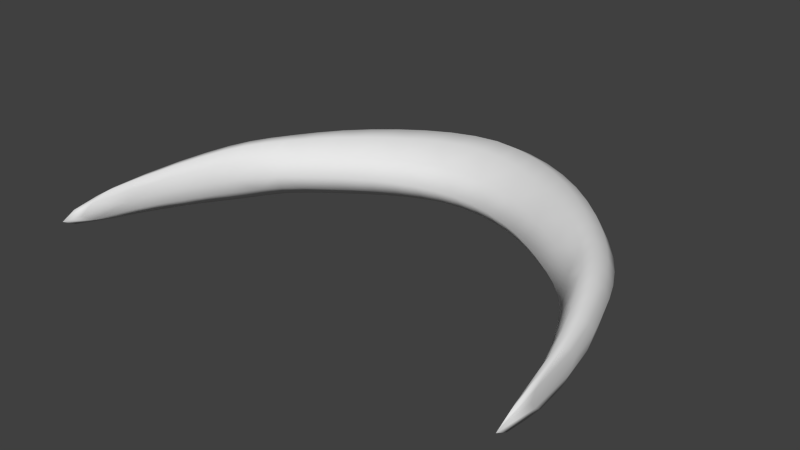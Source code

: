 # Source: windCut.blend  (saved by Blender 2.76.0; exported with 4.5.12 LTS)
import bpy
from mathutils import Matrix  # noqa: F401  (used for matrix-valued properties, if any)

bpy.ops.wm.read_factory_settings(use_empty=True)
scene = bpy.context.scene
scene.name = 'Scene'

# ---- collections
col_collection_4 = bpy.data.collections.new('Collection 4'); scene.collection.children.link(col_collection_4)

# ---- world
world_world = bpy.data.worlds.new('World'); scene.world = world_world
world_world.color = (0.05088, 0.05088, 0.05088)
world_world.use_sun_shadow = False
world_world.sun_shadow_jitter_overblur = 0.0
world_world.cycles.sampling_method = 'MANUAL'
world_world.cycles.sample_map_resolution = 256

# ---- meshes
me_circle = bpy.data.meshes.new('Circle')
me_circle.from_pydata([(0.39, 0.3378, 0.04161), (0.2939, 0.4338, 0.0445), (0.5489, 0.02475, 0.02931), (0.4325, 0.1332, 0.03932), (0.2661, 0.2789, 0.04394), (0.3594, 0.2089, 0.04127), (0.4844, 0.0457, 0.03638), (0.5068, 0.1462, 0.03673), (0.06059, 0.5596, 0.04849), (0.5737, -0.2418, 0.01935), (0.05552, 0.3704, 0.0476), (0.5799, -0.1965, 0.01949), (0.5328, -0.07078, 0.02901), (0.4598, 0.2409, 0.03964), (0.1636, 0.337, 0.04564), (0.1808, 0.5128, 0.04649), (0.1808, 0.5128, -0.04318), (0.1636, 0.337, -0.04337), (0.4598, 0.2409, -0.03896), (0.5328, -0.07078, -0.02977), (0.5799, -0.1965, -0.02051), (0.05552, 0.3704, -0.04448), (0.5737, -0.2418, -0.0205), (0.06059, 0.5596, -0.04418), (0.5068, 0.1462, -0.03661), (0.4844, 0.0457, -0.03669), (0.3594, 0.2089, -0.04054), (0.2661, 0.2789, -0.04248), (0.4325, 0.1332, -0.03915), (0.5489, 0.02475, -0.02975), (0.2939, 0.4338, -0.0422), (0.39, 0.3378, -0.04022), (-0.39, 0.3378, 0.04161), (-0.2939, 0.4338, 0.0445), (-0.5489, 0.02475, 0.02931), (-0.4325, 0.1332, 0.03932), (-0.2661, 0.2789, 0.04394), (-0.3594, 0.2089, 0.04127), (-0.4844, 0.0457, 0.03638), (-0.5068, 0.1462, 0.03673), (-0.06059, 0.5596, 0.04849), (-0.5737, -0.2418, 0.01935), (-0.05552, 0.3704, 0.0476), (-0.5799, -0.1965, 0.01949), (-0.5328, -0.07078, 0.02901), (-0.4598, 0.2409, 0.03964), (-0.1636, 0.337, 0.04564), (-0.1808, 0.5128, 0.04649), (-0.1808, 0.5128, -0.04318), (-0.1636, 0.337, -0.04337), (-0.4598, 0.2409, -0.03896), (-0.5328, -0.07078, -0.02977), (-0.5799, -0.1965, -0.02051), (-0.05552, 0.3704, -0.04448), (-0.5737, -0.2418, -0.0205), (-0.06059, 0.5596, -0.04418), (-0.5068, 0.1462, -0.03661), (-0.4844, 0.0457, -0.03669), (-0.3594, 0.2089, -0.04054), (-0.2661, 0.2789, -0.04248), (-0.4325, 0.1332, -0.03915), (-0.5489, 0.02475, -0.02975), (-0.2939, 0.4338, -0.0422), (-0.39, 0.3378, -0.04022), (0.4921, 0.07243, -0.06408), (0.2783, 0.3282, -0.07481), (0.4524, 0.2017, -0.06853), (0.5772, -0.1727, -0.03636), (0.3447, 0.3866, 0.04333), (0.3994, 0.1722, -0.03939), (0.3143, 0.2442, 0.0429), (0.4603, 0.09127, 0.03856), (0.5272, 0.09209, 0.03342), (0.0, 0.5667, -0.0444), (0.0, 0.3752, 0.0481), (0.5679, -0.06755, -0.02534), (0.5826, -0.2815, 0.01679), (0.5561, -0.1481, -0.02533), (0.5076, -0.007117, 0.03309), (0.4287, 0.2888, -0.03911), (0.1774, 0.4574, -0.0769), (0.4852, 0.1936, 0.03892), (0.1103, 0.3572, -0.04392), (0.2155, 0.3106, 0.04474), (0.2389, 0.4768, -0.04264), (0.1209, 0.5408, 0.04754), (0.5736, -0.1913, 0.0352), (0.3838, 0.293, 0.07216), (0.2884, 0.3832, 0.07682), (0.4427, 0.1647, 0.06883), (0.373, 0.2494, 0.07204), (0.5376, -0.04649, 0.05113), (0.1717, 0.3955, 0.07926), (0.05865, 0.4359, -0.0789), (0.05996, 0.4994, -0.07907), (0.5459, -0.007206, 0.05136), (0.5013, 0.1116, 0.06412), (0.05996, 0.4994, 0.08296), (0.05865, 0.4359, 0.08239), (0.1774, 0.4574, 0.07985), (0.5772, -0.1727, 0.03533), (0.4524, 0.2017, 0.069), (0.2783, 0.3282, 0.0765), (0.5013, 0.1116, -0.06417), (0.4921, 0.07243, 0.06387), (0.5459, -0.007206, -0.05192), (0.1717, 0.3955, -0.07668), (0.5376, -0.04649, -0.05181), (0.373, 0.2494, -0.07113), (0.4427, 0.1647, -0.06853), (0.2884, 0.3832, -0.07484), (0.3838, 0.293, -0.07104), (0.5736, -0.1913, -0.03629), (0.3447, 0.3866, -0.04151), (0.3994, 0.1722, 0.03983), (0.3143, 0.2442, -0.04182), (0.4603, 0.09127, -0.03865), (0.5272, 0.09209, -0.03356), (0.0, 0.5667, 0.04895), (0.0, 0.3752, -0.04477), (0.5679, -0.06755, 0.02461), (0.5826, -0.2815, -0.01799), (0.5561, -0.1481, 0.02435), (0.5076, -0.007117, -0.03362), (0.4287, 0.2888, 0.04013), (0.4852, 0.1936, -0.03854), (0.1103, 0.3572, 0.04661), (0.2155, 0.3106, -0.04288), (0.2389, 0.4768, 0.04545), (0.1209, 0.5408, -0.04371), (0.1828, 0.5468, 0.001773), (0.1585, 0.301, 0.001039), (0.4643, 0.2654, 0.0004066), (0.5302, -0.0844, -0.0004022), (0.5808, -0.2093, -0.000505), (0.05345, 0.3294, 0.001445), (0.5734, -0.27, -0.0005942), (0.061, 0.597, 0.002284), (0.5098, 0.1668, 0.0001095), (0.4799, 0.03022, -0.0001838), (0.3508, 0.1838, 0.0003133), (0.2585, 0.2487, 0.0006541), (0.4262, 0.1139, 4.037e-05), (0.5503, 0.04349, -0.0001796), (0.2971, 0.4649, 0.001248), (0.3936, 0.3658, 0.000781), (-0.4921, 0.07243, -0.06408), (-0.2783, 0.3282, -0.07481), (-0.4524, 0.2017, -0.06853), (-0.5772, -0.1727, -0.03636), (-0.3447, 0.3866, 0.04333), (-0.3994, 0.1722, -0.03939), (-0.3143, 0.2442, 0.0429), (-0.4603, 0.09127, 0.03856), (-0.5272, 0.09209, 0.03342), (-0.5679, -0.06755, -0.02534), (-0.5826, -0.2815, 0.01679), (-0.5561, -0.1481, -0.02533), (-0.5076, -0.007117, 0.03309), (-0.4287, 0.2888, -0.03911), (-0.1774, 0.4574, -0.0769), (-0.4852, 0.1936, 0.03892), (-0.1103, 0.3572, -0.04392), (-0.2155, 0.3106, 0.04474), (-0.2389, 0.4768, -0.04264), (-0.1209, 0.5408, 0.04754), (-0.5736, -0.1913, 0.0352), (-0.3838, 0.293, 0.07216), (-0.2884, 0.3832, 0.07682), (-0.4427, 0.1647, 0.06883), (-0.373, 0.2494, 0.07204), (-0.5376, -0.04649, 0.05113), (-0.1717, 0.3955, 0.07926), (-0.05865, 0.4359, -0.0789), (-0.05996, 0.4994, -0.07907), (-0.5459, -0.007206, 0.05136), (-0.5013, 0.1116, 0.06412), (-0.05996, 0.4994, 0.08296), (-0.05865, 0.4359, 0.08239), (-0.1774, 0.4574, 0.07985), (-0.5772, -0.1727, 0.03533), (-0.4524, 0.2017, 0.069), (-0.2783, 0.3282, 0.0765), (-0.5013, 0.1116, -0.06417), (-0.4921, 0.07243, 0.06387), (-0.5459, -0.007206, -0.05192), (-0.1717, 0.3955, -0.07668), (-0.5376, -0.04649, -0.05181), (-0.373, 0.2494, -0.07113), (-0.4427, 0.1647, -0.06853), (-0.2884, 0.3832, -0.07484), (-0.3838, 0.293, -0.07104), (-0.5736, -0.1913, -0.03629), (-0.3447, 0.3866, -0.04151), (-0.3994, 0.1722, 0.03983), (-0.3143, 0.2442, -0.04182), (-0.4603, 0.09127, -0.03865), (-0.5272, 0.09209, -0.03356), (-0.5679, -0.06755, 0.02461), (-0.5826, -0.2815, -0.01799), (-0.5561, -0.1481, 0.02435), (-0.5076, -0.007117, -0.03362), (-0.4287, 0.2888, 0.04013), (-0.4852, 0.1936, -0.03854), (-0.1103, 0.3572, 0.04661), (-0.2155, 0.3106, -0.04288), (-0.2389, 0.4768, 0.04545), (-0.1209, 0.5408, -0.04371), (-0.1828, 0.5468, 0.001773), (-0.1585, 0.301, 0.001039), (-0.4643, 0.2654, 0.0004066), (-0.5302, -0.0844, -0.0004022), (-0.5808, -0.2093, -0.000505), (-0.05345, 0.3294, 0.001445), (-0.5734, -0.27, -0.0005942), (-0.061, 0.597, 0.002284), (-0.5098, 0.1668, 0.0001095), (-0.4799, 0.03022, -0.0001838), (-0.3508, 0.1838, 0.0003133), (-0.2585, 0.2487, 0.0006541), (-0.4262, 0.1139, 4.037e-05), (-0.5503, 0.04349, -0.0001796), (-0.2971, 0.4649, 0.001248), (-0.3936, 0.3658, 0.000781), (0.2256, 0.3646, -0.07566), (0.5786, -0.2212, -0.03085), (0.328, 0.289, 0.07478), (0.4117, 0.2084, -0.06903), (0.5583, -0.1185, -0.04418), (0.1162, 0.4197, -0.07779), (0.4219, 0.247, -0.06895), (0.5146, 0.01907, -0.05863), (0.4686, 0.1191, 0.06761), (0.478, 0.1567, 0.06785), (0.5236, 0.05937, 0.05843), (0.5648, -0.08543, 0.04348), (0.339, 0.3387, 0.07498), (0.2339, 0.4238, 0.07825), (0.1193, 0.483, -0.07804), (0.2339, 0.4238, -0.07579), (0.1193, 0.483, 0.08147), (0.339, 0.3387, -0.07345), (0.5648, -0.08543, -0.04429), (0.5236, 0.05937, -0.05871), (0.478, 0.1567, -0.06765), (0.5146, 0.01907, 0.05819), (0.4219, 0.247, 0.06972), (0.4686, 0.1191, -0.06757), (0.1162, 0.4197, 0.08082), (0.5583, -0.1185, 0.04327), (0.4117, 0.2084, 0.06961), (0.5786, -0.2212, 0.02973), (0.328, 0.289, -0.0735), (0.2256, 0.3646, 0.07779), (0.348, 0.4162, 0.001003), (0.3916, 0.1496, 0.0001676), (0.3058, 0.2167, 0.000476), (0.4553, 0.07469, -7.47e-05), (0.5288, 0.1113, -2.904e-05), (0.5692, -0.05672, -0.0003392), (0.5828, -0.3139, -0.0006117), (0.5551, -0.1646, -0.0005064), (0.5036, -0.022, -0.0002915), (0.4328, 0.3151, 0.0005825), (0.4895, 0.2162, 0.0002501), (0.1064, 0.3185, 0.00124), (0.2093, 0.2775, 0.0008431), (0.2418, 0.5092, 0.001508), (0.122, 0.5765, 0.002034), (-0.2256, 0.3646, -0.07566), (-0.5786, -0.2212, -0.03085), (-0.328, 0.289, 0.07478), (-0.4117, 0.2084, -0.06903), (-0.5583, -0.1185, -0.04418), (-0.1162, 0.4197, -0.07779), (-0.4219, 0.247, -0.06895), (-0.5146, 0.01907, -0.05863), (-0.4686, 0.1191, 0.06761), (-0.478, 0.1567, 0.06785), (-0.5236, 0.05937, 0.05843), (-0.5648, -0.08543, 0.04348), (-0.339, 0.3387, 0.07498), (-0.2339, 0.4238, 0.07825), (-0.1193, 0.483, -0.07804), (-0.2339, 0.4238, -0.07579), (-0.1193, 0.483, 0.08147), (-0.339, 0.3387, -0.07345), (-0.5648, -0.08543, -0.04429), (-0.5236, 0.05937, -0.05871), (-0.478, 0.1567, -0.06765), (-0.5146, 0.01907, 0.05819), (-0.4219, 0.247, 0.06972), (-0.4686, 0.1191, -0.06757), (-0.1162, 0.4197, 0.08082), (-0.5583, -0.1185, 0.04327), (-0.4117, 0.2084, 0.06961), (-0.5786, -0.2212, 0.02973), (-0.328, 0.289, -0.0735), (-0.2256, 0.3646, 0.07779), (-0.348, 0.4162, 0.001003), (-0.3916, 0.1496, 0.0001676), (-0.3058, 0.2167, 0.000476), (-0.4553, 0.07469, -7.47e-05), (-0.5288, 0.1113, -2.904e-05), (-0.5692, -0.05672, -0.0003392), (-0.5828, -0.3139, -0.0006117), (-0.5551, -0.1646, -0.0005064), (-0.5036, -0.022, -0.0002915), (-0.4328, 0.3151, 0.0005825), (-0.4895, 0.2162, 0.0002501), (-0.1064, 0.3185, 0.00124), (-0.2093, 0.2775, 0.0008431), (-0.2418, 0.5092, 0.001508), (-0.122, 0.5765, 0.002034), (2.328e-10, 0.4421, -0.07946), (0.0, 0.5054, -0.07956), (0.0, 0.5054, 0.08368), (2.328e-10, 0.4421, 0.08318), (0.0, 0.605, 0.002407), (0.0, 0.3332, 0.001549)], [], [(244, 103, 64, 247), (240, 248, 92, 99), (0, 145, 254, 68), (0, 68, 236, 87), (0, 87, 246, 124), (0, 124, 263, 145), (1, 144, 267, 128), (1, 128, 237, 88), (1, 88, 236, 68), (1, 68, 254, 144), (2, 143, 258, 72), (2, 72, 234, 95), (2, 95, 235, 120), (2, 120, 259, 143), (3, 142, 257, 71), (3, 71, 232, 89), (3, 89, 250, 114), (3, 114, 255, 142), (4, 141, 256, 70), (4, 70, 226, 102), (4, 102, 253, 83), (4, 83, 266, 141), (5, 140, 255, 114), (5, 114, 250, 90), (5, 90, 226, 70), (5, 70, 256, 140), (6, 139, 262, 78), (6, 78, 245, 104), (6, 104, 232, 71), (6, 71, 257, 139), (7, 138, 264, 81), (7, 81, 233, 96), (7, 96, 234, 72), (7, 72, 258, 138), (8, 137, 318, 118), (8, 118, 316, 97), (8, 97, 240, 85), (8, 85, 268, 137), (9, 136, 260, 76), (9, 76, 251, 86), (9, 86, 249, 122), (9, 122, 261, 136), (10, 135, 265, 126), (10, 126, 248, 98), (10, 98, 317, 74), (10, 74, 319, 135), (11, 134, 259, 120), (11, 120, 235, 100), (11, 100, 251, 76), (11, 76, 260, 134), (12, 133, 261, 122), (12, 122, 249, 91), (12, 91, 245, 78), (12, 78, 262, 133), (13, 132, 263, 124), (13, 124, 246, 101), (13, 101, 233, 81), (13, 81, 264, 132), (14, 126, 265, 131), (14, 131, 266, 83), (14, 83, 253, 92), (14, 92, 248, 126), (15, 128, 267, 130), (15, 130, 268, 85), (15, 85, 240, 99), (15, 99, 237, 128), (316, 317, 98, 97), (99, 92, 253, 237), (235, 249, 86, 100), (97, 98, 248, 240), (100, 86, 251), (234, 245, 91, 95), (246, 250, 89, 101), (95, 91, 249, 235), (236, 226, 90, 87), (101, 89, 232, 233), (237, 253, 102, 88), (87, 90, 250, 246), (233, 232, 104, 96), (88, 102, 226, 236), (241, 252, 65, 110), (96, 104, 245, 234), (239, 110, 65, 224), (230, 227, 108, 111), (241, 111, 108, 252), (244, 247, 109, 66), (230, 66, 109, 227), (242, 228, 107, 105), (243, 105, 107, 231), (242, 67, 112, 228), (112, 67, 225), (238, 229, 93, 94), (315, 94, 93, 314), (239, 224, 106, 80), (238, 80, 106, 229), (289, 292, 146, 183), (16, 84, 239, 80), (16, 80, 238, 129), (16, 129, 268, 130), (16, 130, 267, 84), (17, 82, 229, 106), (17, 106, 224, 127), (17, 127, 266, 131), (17, 131, 265, 82), (18, 66, 230, 79), (18, 79, 263, 132), (18, 132, 264, 125), (18, 125, 244, 66), (19, 107, 228, 77), (19, 77, 261, 133), (19, 133, 262, 123), (19, 123, 231, 107), (20, 67, 242, 75), (20, 75, 259, 134), (20, 134, 260, 121), (20, 121, 225, 67), (21, 93, 229, 82), (21, 82, 265, 135), (21, 135, 319, 119), (21, 119, 314, 93), (22, 112, 225, 121), (22, 121, 260, 136), (22, 136, 261, 77), (22, 77, 228, 112), (23, 94, 315, 73), (23, 73, 318, 137), (23, 137, 268, 129), (23, 129, 238, 94), (24, 103, 244, 125), (24, 125, 264, 138), (24, 138, 258, 117), (24, 117, 243, 103), (25, 64, 231, 123), (25, 123, 262, 139), (25, 139, 257, 116), (25, 116, 247, 64), (26, 108, 227, 69), (26, 69, 255, 140), (26, 140, 256, 115), (26, 115, 252, 108), (27, 65, 252, 115), (27, 115, 256, 141), (27, 141, 266, 127), (27, 127, 224, 65), (28, 109, 247, 116), (28, 116, 257, 142), (28, 142, 255, 69), (28, 69, 227, 109), (29, 105, 243, 117), (29, 117, 258, 143), (29, 143, 259, 75), (29, 75, 242, 105), (30, 110, 239, 84), (30, 84, 267, 144), (30, 144, 254, 113), (30, 113, 241, 110), (31, 111, 241, 113), (31, 113, 254, 145), (31, 145, 263, 79), (31, 79, 230, 111), (282, 298, 172, 179), (183, 146, 276, 288), (32, 150, 299, 223), (32, 223, 308, 202), (32, 202, 291, 167), (32, 167, 281, 150), (33, 206, 312, 222), (33, 222, 299, 150), (33, 150, 281, 168), (33, 168, 282, 206), (34, 154, 303, 221), (34, 221, 304, 198), (34, 198, 280, 175), (34, 175, 279, 154), (35, 153, 302, 220), (35, 220, 300, 194), (35, 194, 295, 169), (35, 169, 277, 153), (36, 152, 301, 219), (36, 219, 311, 163), (36, 163, 298, 182), (36, 182, 271, 152), (37, 194, 300, 218), (37, 218, 301, 152), (37, 152, 271, 170), (37, 170, 295, 194), (38, 158, 307, 217), (38, 217, 302, 153), (38, 153, 277, 184), (38, 184, 290, 158), (39, 161, 309, 216), (39, 216, 303, 154), (39, 154, 279, 176), (39, 176, 278, 161), (40, 118, 318, 215), (40, 215, 313, 165), (40, 165, 285, 177), (40, 177, 316, 118), (41, 156, 305, 214), (41, 214, 306, 200), (41, 200, 294, 166), (41, 166, 296, 156), (42, 204, 310, 213), (42, 213, 319, 74), (42, 74, 317, 178), (42, 178, 293, 204), (43, 198, 304, 212), (43, 212, 305, 156), (43, 156, 296, 180), (43, 180, 280, 198), (44, 200, 306, 211), (44, 211, 307, 158), (44, 158, 290, 171), (44, 171, 294, 200), (45, 202, 308, 210), (45, 210, 309, 161), (45, 161, 278, 181), (45, 181, 291, 202), (46, 209, 310, 204), (46, 204, 293, 172), (46, 172, 298, 163), (46, 163, 311, 209), (47, 208, 312, 206), (47, 206, 282, 179), (47, 179, 285, 165), (47, 165, 313, 208), (285, 179, 172, 293), (285, 293, 178, 177), (316, 177, 178, 317), (280, 180, 166, 294), (166, 180, 296), (280, 294, 171, 175), (279, 175, 171, 290), (278, 277, 169, 181), (291, 181, 169, 295), (291, 295, 170, 167), (281, 167, 170, 271), (281, 271, 182, 168), (282, 168, 182, 298), (279, 290, 184, 176), (278, 176, 184, 277), (284, 269, 147, 190), (286, 297, 188, 191), (190, 147, 297, 286), (275, 272, 189, 148), (191, 188, 272, 275), (288, 276, 187, 185), (148, 189, 292, 289), (287, 273, 192, 149), (185, 187, 273, 287), (149, 192, 270), (315, 314, 173, 174), (283, 274, 186, 160), (174, 173, 274, 283), (160, 186, 269, 284), (48, 160, 284, 164), (48, 164, 312, 208), (48, 208, 313, 207), (48, 207, 283, 160), (49, 186, 274, 162), (49, 162, 310, 209), (49, 209, 311, 205), (49, 205, 269, 186), (50, 159, 275, 148), (50, 148, 289, 203), (50, 203, 309, 210), (50, 210, 308, 159), (51, 157, 273, 187), (51, 187, 276, 201), (51, 201, 307, 211), (51, 211, 306, 157), (52, 155, 287, 149), (52, 149, 270, 199), (52, 199, 305, 212), (52, 212, 304, 155), (53, 162, 274, 173), (53, 173, 314, 119), (53, 119, 319, 213), (53, 213, 310, 162), (54, 199, 270, 192), (54, 192, 273, 157), (54, 157, 306, 214), (54, 214, 305, 199), (55, 73, 315, 174), (55, 174, 283, 207), (55, 207, 313, 215), (55, 215, 318, 73), (56, 203, 289, 183), (56, 183, 288, 197), (56, 197, 303, 216), (56, 216, 309, 203), (57, 201, 276, 146), (57, 146, 292, 196), (57, 196, 302, 217), (57, 217, 307, 201), (58, 151, 272, 188), (58, 188, 297, 195), (58, 195, 301, 218), (58, 218, 300, 151), (59, 195, 297, 147), (59, 147, 269, 205), (59, 205, 311, 219), (59, 219, 301, 195), (60, 196, 292, 189), (60, 189, 272, 151), (60, 151, 300, 220), (60, 220, 302, 196), (61, 197, 288, 185), (61, 185, 287, 155), (61, 155, 304, 221), (61, 221, 303, 197), (62, 164, 284, 190), (62, 190, 286, 193), (62, 193, 299, 222), (62, 222, 312, 164), (63, 193, 286, 191), (63, 191, 275, 159), (63, 159, 308, 223), (63, 223, 299, 193), (243, 231, 64, 103)])
me_circle.polygons.foreach_set('use_smooth', [True] * 320)
_uv = me_circle.uv_layers.new(name='UVMap')
_uv.uv.foreach_set('vector', [0.8257, 0.7609, 0.8473, 0.7834, 0.849, 0.8082, 0.8266, 0.7848, 0.5727, 0.4089, 0.5731, 0.3696, 0.6092, 0.357, 0.6095, 0.3958, 0.754, 0.3443, 0.7639, 0.3739, 0.7305, 0.4009, 0.7214, 0.3698, 0.754, 0.3443, 0.7214, 0.3698, 0.7175, 0.3342, 0.7496, 0.3105, 0.754, 0.3443, 0.7496, 0.3105, 0.7783, 0.2865, 0.7832, 0.3185, 0.754, 0.3443, 0.7832, 0.3185, 0.7938, 0.3466, 0.7639, 0.3739, 0.6862, 0.3945, 0.6945, 0.4268, 0.6564, 0.4504, 0.6493, 0.4169, 0.6862, 0.3945, 0.6493, 0.4169, 0.6462, 0.3783, 0.6827, 0.3573, 0.6862, 0.3945, 0.6827, 0.3573, 0.7175, 0.3342, 0.7214, 0.3698, 0.6862, 0.3945, 0.7214, 0.3698, 0.7305, 0.4009, 0.6945, 0.4268, 0.9002, 0.1799, 0.9106, 0.1993, 0.8858, 0.2369, 0.8742, 0.2155, 0.9002, 0.1799, 0.8742, 0.2155, 0.8698, 0.1903, 0.8967, 0.156, 0.9002, 0.1799, 0.8967, 0.156, 0.9255, 0.1152, 0.9315, 0.1304, 0.9002, 0.1799, 0.9315, 0.1304, 0.9424, 0.1434, 0.9106, 0.1993, 0.7961, 0.211, 0.7853, 0.1851, 0.8095, 0.166, 0.8205, 0.1903, 0.7961, 0.211, 0.8205, 0.1903, 0.826, 0.2154, 0.8026, 0.2385, 0.7961, 0.211, 0.8026, 0.2385, 0.7768, 0.2611, 0.7698, 0.2306, 0.7961, 0.211, 0.7698, 0.2306, 0.7596, 0.203, 0.7853, 0.1851, 0.675, 0.2846, 0.6669, 0.2518, 0.6994, 0.2362, 0.7086, 0.2673, 0.675, 0.2846, 0.7086, 0.2673, 0.7154, 0.3025, 0.6809, 0.3224, 0.675, 0.2846, 0.6809, 0.3224, 0.645, 0.341, 0.6405, 0.3005, 0.675, 0.2846, 0.6405, 0.3005, 0.6338, 0.266, 0.6669, 0.2518, 0.7404, 0.2495, 0.7306, 0.22, 0.7596, 0.203, 0.7698, 0.2306, 0.7404, 0.2495, 0.7698, 0.2306, 0.7768, 0.2611, 0.7476, 0.2823, 0.7404, 0.2495, 0.7476, 0.2823, 0.7154, 0.3025, 0.7086, 0.2673, 0.7404, 0.2495, 0.7086, 0.2673, 0.6994, 0.2362, 0.7306, 0.22, 0.844, 0.1679, 0.8336, 0.145, 0.8602, 0.1208, 0.8693, 0.1419, 0.844, 0.1679, 0.8693, 0.1419, 0.8725, 0.1648, 0.8484, 0.1919, 0.844, 0.1679, 0.8484, 0.1919, 0.826, 0.2154, 0.8205, 0.1903, 0.844, 0.1679, 0.8205, 0.1903, 0.8095, 0.166, 0.8336, 0.145, 0.8518, 0.2436, 0.8641, 0.2671, 0.843, 0.2936, 0.8307, 0.2681, 0.8518, 0.2436, 0.8307, 0.2681, 0.8252, 0.2393, 0.8467, 0.2167, 0.8518, 0.2436, 0.8467, 0.2167, 0.8698, 0.1903, 0.8742, 0.2155, 0.8518, 0.2436, 0.8742, 0.2155, 0.8858, 0.2369, 0.8641, 0.2671, 0.5363, 0.4594, 0.5381, 0.4961, 0.4997, 0.4999, 0.4997, 0.463, 0.5363, 0.4594, 0.4997, 0.463, 0.4997, 0.4204, 0.5361, 0.4173, 0.5363, 0.4594, 0.5361, 0.4173, 0.5727, 0.4089, 0.5736, 0.45, 0.5363, 0.4594, 0.5736, 0.45, 0.5773, 0.4857, 0.5381, 0.4961, 0.9696, 0.03115, 0.9736, 0.01036, 0.9992, 0.0001413, 0.9854, 0.01579, 0.9696, 0.03115, 0.9854, 0.01579, 0.9673, 0.04478, 0.9564, 0.05944, 0.9696, 0.03115, 0.9564, 0.05944, 0.9296, 0.095, 0.9321, 0.07332, 0.9696, 0.03115, 0.9321, 0.07332, 0.9279, 0.05564, 0.9736, 0.01036, 0.5352, 0.331, 0.5333, 0.2919, 0.5669, 0.2864, 0.5707, 0.3242, 0.5352, 0.331, 0.5707, 0.3242, 0.5731, 0.3696, 0.5365, 0.3781, 0.5352, 0.331, 0.5365, 0.3781, 0.4997, 0.3814, 0.4997, 0.3335, 0.5352, 0.331, 0.4997, 0.3335, 0.4997, 0.2938, 0.5333, 0.2919, 0.9682, 0.061, 0.983, 0.0581, 0.9424, 0.1434, 0.9315, 0.1304, 0.9682, 0.061, 0.9315, 0.1304, 0.9255, 0.1152, 0.9537, 0.07029, 0.9682, 0.061, 0.9537, 0.07029, 0.9673, 0.04478, 0.9854, 0.01579, 0.9682, 0.061, 0.9854, 0.01579, 0.9992, 0.0001413, 0.983, 0.0581, 0.8988, 0.1108, 0.8911, 0.09207, 0.9279, 0.05564, 0.9321, 0.07332, 0.8988, 0.1108, 0.9321, 0.07332, 0.9296, 0.095, 0.9005, 0.1313, 0.8988, 0.1108, 0.9005, 0.1313, 0.8725, 0.1648, 0.8693, 0.1419, 0.8988, 0.1108, 0.8693, 0.1419, 0.8602, 0.1208, 0.8911, 0.09207, 0.8083, 0.2931, 0.8199, 0.3199, 0.7938, 0.3466, 0.7832, 0.3185, 0.8083, 0.2931, 0.7832, 0.3185, 0.7783, 0.2865, 0.803, 0.2625, 0.8083, 0.2931, 0.803, 0.2625, 0.8252, 0.2393, 0.8307, 0.2681, 0.8083, 0.2931, 0.8307, 0.2681, 0.843, 0.2936, 0.8199, 0.3199, 0.6057, 0.3139, 0.5707, 0.3242, 0.5669, 0.2864, 0.6005, 0.2777, 0.6057, 0.3139, 0.6005, 0.2777, 0.6338, 0.266, 0.6405, 0.3005, 0.6057, 0.3139, 0.6405, 0.3005, 0.645, 0.341, 0.6092, 0.357, 0.6057, 0.3139, 0.6092, 0.357, 0.5731, 0.3696, 0.5707, 0.3242, 0.6115, 0.4356, 0.6493, 0.4169, 0.6564, 0.4504, 0.6171, 0.4702, 0.6115, 0.4356, 0.6171, 0.4702, 0.5773, 0.4857, 0.5736, 0.45, 0.6115, 0.4356, 0.5736, 0.45, 0.5727, 0.4089, 0.6095, 0.3958, 0.6115, 0.4356, 0.6095, 0.3958, 0.6462, 0.3783, 0.6493, 0.4169, 0.4997, 0.4204, 0.4997, 0.3814, 0.5365, 0.3781, 0.5361, 0.4173, 0.6095, 0.3958, 0.6092, 0.357, 0.645, 0.341, 0.6462, 0.3783, 0.9255, 0.1152, 0.9296, 0.095, 0.9564, 0.05944, 0.9537, 0.07029, 0.5361, 0.4173, 0.5365, 0.3781, 0.5731, 0.3696, 0.5727, 0.4089, 0.9537, 0.07029, 0.9564, 0.05944, 0.9673, 0.04478, 0.8698, 0.1903, 0.8725, 0.1648, 0.9005, 0.1313, 0.8967, 0.156, 0.7783, 0.2865, 0.7768, 0.2611, 0.8026, 0.2385, 0.803, 0.2625, 0.8967, 0.156, 0.9005, 0.1313, 0.9296, 0.095, 0.9255, 0.1152, 0.7175, 0.3342, 0.7154, 0.3025, 0.7476, 0.2823, 0.7496, 0.3105, 0.803, 0.2625, 0.8026, 0.2385, 0.826, 0.2154, 0.8252, 0.2393, 0.6462, 0.3783, 0.645, 0.341, 0.6809, 0.3224, 0.6827, 0.3573, 0.7496, 0.3105, 0.7476, 0.2823, 0.7768, 0.2611, 0.7783, 0.2865, 0.8252, 0.2393, 0.826, 0.2154, 0.8484, 0.1919, 0.8467, 0.2167, 0.6827, 0.3573, 0.6809, 0.3224, 0.7154, 0.3025, 0.7175, 0.3342, 0.7181, 0.6662, 0.716, 0.6979, 0.6815, 0.6781, 0.6832, 0.6432, 0.8467, 0.2167, 0.8484, 0.1919, 0.8725, 0.1648, 0.8698, 0.1903, 0.6467, 0.6221, 0.6832, 0.6432, 0.6815, 0.6781, 0.6456, 0.6595, 0.7789, 0.7138, 0.7774, 0.7392, 0.7481, 0.718, 0.7501, 0.6898, 0.7181, 0.6662, 0.7501, 0.6898, 0.7481, 0.718, 0.716, 0.6979, 0.8257, 0.7609, 0.8266, 0.7848, 0.8032, 0.7618, 0.8035, 0.7377, 0.7789, 0.7138, 0.8035, 0.7377, 0.8032, 0.7618, 0.7774, 0.7392, 0.9261, 0.8847, 0.9303, 0.9049, 0.9011, 0.8687, 0.8973, 0.844, 0.8703, 0.8098, 0.8973, 0.844, 0.9011, 0.8687, 0.8731, 0.8353, 0.9261, 0.8847, 0.9544, 0.9295, 0.957, 0.9404, 0.9303, 0.9049, 0.957, 0.9404, 0.9544, 0.9295, 0.9679, 0.955, 0.5732, 0.5916, 0.5736, 0.631, 0.5369, 0.6224, 0.5365, 0.5831, 0.5, 0.58, 0.5365, 0.5831, 0.5369, 0.6224, 0.5, 0.6192, 0.6467, 0.6221, 0.6456, 0.6595, 0.6097, 0.6436, 0.61, 0.6047, 0.5732, 0.5916, 0.61, 0.6047, 0.6097, 0.6436, 0.5736, 0.631, 0.1743, 0.7609, 0.1734, 0.7848, 0.151, 0.8082, 0.1527, 0.7834, 0.6119, 0.5647, 0.6497, 0.5834, 0.6467, 0.6221, 0.61, 0.6047, 0.6119, 0.5647, 0.61, 0.6047, 0.5732, 0.5916, 0.5741, 0.5504, 0.6119, 0.5647, 0.5741, 0.5504, 0.5776, 0.5145, 0.6173, 0.53, 0.6119, 0.5647, 0.6173, 0.53, 0.6567, 0.5499, 0.6497, 0.5834, 0.6062, 0.6865, 0.5711, 0.6763, 0.5736, 0.631, 0.6097, 0.6436, 0.6062, 0.6865, 0.6097, 0.6436, 0.6456, 0.6595, 0.641, 0.6999, 0.6062, 0.6865, 0.641, 0.6999, 0.6342, 0.7343, 0.6009, 0.7227, 0.6062, 0.6865, 0.6009, 0.7227, 0.5673, 0.714, 0.5711, 0.6763, 0.8087, 0.7071, 0.8035, 0.7377, 0.7789, 0.7138, 0.7837, 0.6817, 0.8087, 0.7071, 0.7837, 0.6817, 0.7941, 0.6535, 0.8202, 0.6801, 0.8087, 0.7071, 0.8202, 0.6801, 0.8434, 0.7064, 0.8312, 0.732, 0.8087, 0.7071, 0.8312, 0.732, 0.8257, 0.7609, 0.8035, 0.7377, 0.8994, 0.8891, 0.9011, 0.8687, 0.9303, 0.9049, 0.9327, 0.9265, 0.8994, 0.8891, 0.9327, 0.9265, 0.9285, 0.9442, 0.8917, 0.9078, 0.8994, 0.8891, 0.8917, 0.9078, 0.8608, 0.8791, 0.8699, 0.8581, 0.8994, 0.8891, 0.8699, 0.8581, 0.8731, 0.8353, 0.9011, 0.8687, 0.9689, 0.9387, 0.9544, 0.9295, 0.9261, 0.8847, 0.9321, 0.8695, 0.9689, 0.9387, 0.9321, 0.8695, 0.9429, 0.8564, 0.9836, 0.9416, 0.9689, 0.9387, 0.9836, 0.9416, 0.9999, 0.9995, 0.986, 0.9839, 0.9689, 0.9387, 0.986, 0.9839, 0.9679, 0.955, 0.9544, 0.9295, 0.5356, 0.6695, 0.5369, 0.6224, 0.5736, 0.631, 0.5711, 0.6763, 0.5356, 0.6695, 0.5711, 0.6763, 0.5673, 0.714, 0.5336, 0.7086, 0.5356, 0.6695, 0.5336, 0.7086, 0.5, 0.7068, 0.5, 0.6672, 0.5356, 0.6695, 0.5, 0.6672, 0.5, 0.6192, 0.5369, 0.6224, 0.9703, 0.9686, 0.957, 0.9404, 0.9679, 0.955, 0.986, 0.9839, 0.9703, 0.9686, 0.986, 0.9839, 0.9999, 0.9995, 0.9743, 0.9893, 0.9703, 0.9686, 0.9743, 0.9893, 0.9285, 0.9442, 0.9327, 0.9265, 0.9703, 0.9686, 0.9327, 0.9265, 0.9303, 0.9049, 0.957, 0.9404, 0.5367, 0.5409, 0.5365, 0.5831, 0.5, 0.58, 0.5, 0.5372, 0.5367, 0.5409, 0.5, 0.5372, 0.5, 0.5002, 0.5384, 0.504, 0.5367, 0.5409, 0.5384, 0.504, 0.5776, 0.5145, 0.5741, 0.5504, 0.5367, 0.5409, 0.5741, 0.5504, 0.5732, 0.5916, 0.5365, 0.5831, 0.8523, 0.7565, 0.8473, 0.7834, 0.8257, 0.7609, 0.8312, 0.732, 0.8523, 0.7565, 0.8312, 0.732, 0.8434, 0.7064, 0.8645, 0.7329, 0.8523, 0.7565, 0.8645, 0.7329, 0.8862, 0.7631, 0.8748, 0.7845, 0.8523, 0.7565, 0.8748, 0.7845, 0.8703, 0.8098, 0.8473, 0.7834, 0.8446, 0.8322, 0.849, 0.8082, 0.8731, 0.8353, 0.8699, 0.8581, 0.8446, 0.8322, 0.8699, 0.8581, 0.8608, 0.8791, 0.8342, 0.855, 0.8446, 0.8322, 0.8342, 0.855, 0.81, 0.8341, 0.821, 0.8098, 0.8446, 0.8322, 0.821, 0.8098, 0.8266, 0.7848, 0.849, 0.8082, 0.7409, 0.7508, 0.7481, 0.718, 0.7774, 0.7392, 0.7704, 0.7695, 0.7409, 0.7508, 0.7704, 0.7695, 0.76, 0.7971, 0.7311, 0.7801, 0.7409, 0.7508, 0.7311, 0.7801, 0.6998, 0.764, 0.7091, 0.7329, 0.7409, 0.7508, 0.7091, 0.7329, 0.716, 0.6979, 0.7481, 0.718, 0.6755, 0.7157, 0.6815, 0.6781, 0.716, 0.6979, 0.7091, 0.7329, 0.6755, 0.7157, 0.7091, 0.7329, 0.6998, 0.764, 0.6674, 0.7484, 0.6755, 0.7157, 0.6674, 0.7484, 0.6342, 0.7343, 0.641, 0.6999, 0.6755, 0.7157, 0.641, 0.6999, 0.6456, 0.6595, 0.6815, 0.6781, 0.7967, 0.7891, 0.8032, 0.7618, 0.8266, 0.7848, 0.821, 0.8098, 0.7967, 0.7891, 0.821, 0.8098, 0.81, 0.8341, 0.7858, 0.815, 0.7967, 0.7891, 0.7858, 0.815, 0.76, 0.7971, 0.7704, 0.7695, 0.7967, 0.7891, 0.7704, 0.7695, 0.7774, 0.7392, 0.8032, 0.7618, 0.9007, 0.82, 0.8973, 0.844, 0.8703, 0.8098, 0.8748, 0.7845, 0.9007, 0.82, 0.8748, 0.7845, 0.8862, 0.7631, 0.9111, 0.8006, 0.9007, 0.82, 0.9111, 0.8006, 0.9429, 0.8564, 0.9321, 0.8695, 0.9007, 0.82, 0.9321, 0.8695, 0.9261, 0.8847, 0.8973, 0.844, 0.6866, 0.6058, 0.6832, 0.6432, 0.6467, 0.6221, 0.6497, 0.5834, 0.6866, 0.6058, 0.6497, 0.5834, 0.6567, 0.5499, 0.6947, 0.5734, 0.6866, 0.6058, 0.6947, 0.5734, 0.7308, 0.5993, 0.7219, 0.6305, 0.6866, 0.6058, 0.7219, 0.6305, 0.7181, 0.6662, 0.6832, 0.6432, 0.7545, 0.6559, 0.7501, 0.6898, 0.7181, 0.6662, 0.7219, 0.6305, 0.7545, 0.6559, 0.7219, 0.6305, 0.7308, 0.5993, 0.7642, 0.6262, 0.7545, 0.6559, 0.7642, 0.6262, 0.7941, 0.6535, 0.7837, 0.6817, 0.7545, 0.6559, 0.7837, 0.6817, 0.7789, 0.7138, 0.7501, 0.6898, 0.3531, 0.3783, 0.3543, 0.341, 0.3901, 0.357, 0.3899, 0.3958, 0.1527, 0.7834, 0.151, 0.8082, 0.1269, 0.8353, 0.1297, 0.8098, 0.2453, 0.3443, 0.2779, 0.3698, 0.2688, 0.4009, 0.2355, 0.3739, 0.2453, 0.3443, 0.2355, 0.3739, 0.2055, 0.3466, 0.2161, 0.3185, 0.2453, 0.3443, 0.2161, 0.3185, 0.221, 0.2865, 0.2498, 0.3105, 0.2453, 0.3443, 0.2498, 0.3105, 0.2818, 0.3342, 0.2779, 0.3698, 0.3131, 0.3945, 0.35, 0.4169, 0.3429, 0.4504, 0.3049, 0.4268, 0.3131, 0.3945, 0.3049, 0.4268, 0.2688, 0.4009, 0.2779, 0.3698, 0.3131, 0.3945, 0.2779, 0.3698, 0.2818, 0.3342, 0.3167, 0.3573, 0.3131, 0.3945, 0.3167, 0.3573, 0.3531, 0.3783, 0.35, 0.4169, 0.09913, 0.1799, 0.1251, 0.2155, 0.1135, 0.2369, 0.08874, 0.1993, 0.09913, 0.1799, 0.08874, 0.1993, 0.05693, 0.1434, 0.06782, 0.1304, 0.09913, 0.1799, 0.06782, 0.1304, 0.07387, 0.1152, 0.1026, 0.156, 0.09913, 0.1799, 0.1026, 0.156, 0.1296, 0.1903, 0.1251, 0.2155, 0.2032, 0.211, 0.1789, 0.1903, 0.1899, 0.166, 0.214, 0.1851, 0.2032, 0.211, 0.214, 0.1851, 0.2398, 0.203, 0.2295, 0.2306, 0.2032, 0.211, 0.2295, 0.2306, 0.2225, 0.2611, 0.1968, 0.2385, 0.2032, 0.211, 0.1968, 0.2385, 0.1734, 0.2154, 0.1789, 0.1903, 0.3243, 0.2846, 0.2908, 0.2673, 0.2999, 0.2362, 0.3324, 0.2518, 0.3243, 0.2846, 0.3324, 0.2518, 0.3655, 0.266, 0.3589, 0.3005, 0.3243, 0.2846, 0.3589, 0.3005, 0.3543, 0.341, 0.3184, 0.3224, 0.3243, 0.2846, 0.3184, 0.3224, 0.2839, 0.3025, 0.2908, 0.2673, 0.2589, 0.2495, 0.2295, 0.2306, 0.2398, 0.203, 0.2687, 0.22, 0.2589, 0.2495, 0.2687, 0.22, 0.2999, 0.2362, 0.2908, 0.2673, 0.2589, 0.2495, 0.2908, 0.2673, 0.2839, 0.3025, 0.2518, 0.2823, 0.2589, 0.2495, 0.2518, 0.2823, 0.2225, 0.2611, 0.2295, 0.2306, 0.1553, 0.1679, 0.13, 0.1419, 0.1391, 0.1208, 0.1657, 0.145, 0.1553, 0.1679, 0.1657, 0.145, 0.1899, 0.166, 0.1789, 0.1903, 0.1553, 0.1679, 0.1789, 0.1903, 0.1734, 0.2154, 0.1509, 0.1919, 0.1553, 0.1679, 0.1509, 0.1919, 0.1268, 0.1648, 0.13, 0.1419, 0.1475, 0.2436, 0.1687, 0.2681, 0.1563, 0.2936, 0.1353, 0.2671, 0.1475, 0.2436, 0.1353, 0.2671, 0.1135, 0.2369, 0.1251, 0.2155, 0.1475, 0.2436, 0.1251, 0.2155, 0.1296, 0.1903, 0.1526, 0.2167, 0.1475, 0.2436, 0.1526, 0.2167, 0.1742, 0.2393, 0.1687, 0.2681, 0.463, 0.4594, 0.4997, 0.463, 0.4997, 0.4999, 0.4612, 0.4961, 0.463, 0.4594, 0.4612, 0.4961, 0.422, 0.4857, 0.4257, 0.45, 0.463, 0.4594, 0.4257, 0.45, 0.4266, 0.4089, 0.4632, 0.4173, 0.463, 0.4594, 0.4632, 0.4173, 0.4997, 0.4204, 0.4997, 0.463, 0.02969, 0.03115, 0.01398, 0.01579, 0.0001413, 0.0001413, 0.02571, 0.01036, 0.02969, 0.03115, 0.02571, 0.01036, 0.07143, 0.05564, 0.06727, 0.07332, 0.02969, 0.03115, 0.06727, 0.07332, 0.06969, 0.095, 0.04295, 0.05944, 0.02969, 0.03115, 0.04295, 0.05944, 0.03205, 0.04478, 0.01398, 0.01579, 0.4641, 0.331, 0.4287, 0.3242, 0.4324, 0.2864, 0.466, 0.2919, 0.4641, 0.331, 0.466, 0.2919, 0.4997, 0.2938, 0.4997, 0.3335, 0.4641, 0.331, 0.4997, 0.3335, 0.4997, 0.3814, 0.4629, 0.3781, 0.4641, 0.331, 0.4629, 0.3781, 0.4262, 0.3696, 0.4287, 0.3242, 0.0311, 0.061, 0.06782, 0.1304, 0.05693, 0.1434, 0.01635, 0.0581, 0.0311, 0.061, 0.01635, 0.0581, 0.0001413, 0.0001413, 0.01398, 0.01579, 0.0311, 0.061, 0.01398, 0.01579, 0.03205, 0.04478, 0.0456, 0.07029, 0.0311, 0.061, 0.0456, 0.07029, 0.07387, 0.1152, 0.06782, 0.1304, 0.1005, 0.1108, 0.06727, 0.07332, 0.07143, 0.05564, 0.1082, 0.09207, 0.1005, 0.1108, 0.1082, 0.09207, 0.1391, 0.1208, 0.13, 0.1419, 0.1005, 0.1108, 0.13, 0.1419, 0.1268, 0.1648, 0.09882, 0.1313, 0.1005, 0.1108, 0.09882, 0.1313, 0.06969, 0.095, 0.06727, 0.07332, 0.1911, 0.2931, 0.2161, 0.3185, 0.2055, 0.3466, 0.1795, 0.3199, 0.1911, 0.2931, 0.1795, 0.3199, 0.1563, 0.2936, 0.1687, 0.2681, 0.1911, 0.2931, 0.1687, 0.2681, 0.1742, 0.2393, 0.1964, 0.2625, 0.1911, 0.2931, 0.1964, 0.2625, 0.221, 0.2865, 0.2161, 0.3185, 0.3936, 0.3139, 0.3989, 0.2777, 0.4324, 0.2864, 0.4287, 0.3242, 0.3936, 0.3139, 0.4287, 0.3242, 0.4262, 0.3696, 0.3901, 0.357, 0.3936, 0.3139, 0.3901, 0.357, 0.3543, 0.341, 0.3589, 0.3005, 0.3936, 0.3139, 0.3589, 0.3005, 0.3655, 0.266, 0.3989, 0.2777, 0.3878, 0.4356, 0.3823, 0.4702, 0.3429, 0.4504, 0.35, 0.4169, 0.3878, 0.4356, 0.35, 0.4169, 0.3531, 0.3783, 0.3899, 0.3958, 0.3878, 0.4356, 0.3899, 0.3958, 0.4266, 0.4089, 0.4257, 0.45, 0.3878, 0.4356, 0.4257, 0.45, 0.422, 0.4857, 0.3823, 0.4702, 0.4266, 0.4089, 0.3899, 0.3958, 0.3901, 0.357, 0.4262, 0.3696, 0.4266, 0.4089, 0.4262, 0.3696, 0.4629, 0.3781, 0.4632, 0.4173, 0.4997, 0.4204, 0.4632, 0.4173, 0.4629, 0.3781, 0.4997, 0.3814, 0.07387, 0.1152, 0.0456, 0.07029, 0.04295, 0.05944, 0.06969, 0.095, 0.04295, 0.05944, 0.0456, 0.07029, 0.03205, 0.04478, 0.07387, 0.1152, 0.06969, 0.095, 0.09882, 0.1313, 0.1026, 0.156, 0.1296, 0.1903, 0.1026, 0.156, 0.09882, 0.1313, 0.1268, 0.1648, 0.1742, 0.2393, 0.1734, 0.2154, 0.1968, 0.2385, 0.1964, 0.2625, 0.221, 0.2865, 0.1964, 0.2625, 0.1968, 0.2385, 0.2225, 0.2611, 0.221, 0.2865, 0.2225, 0.2611, 0.2518, 0.2823, 0.2498, 0.3105, 0.2818, 0.3342, 0.2498, 0.3105, 0.2518, 0.2823, 0.2839, 0.3025, 0.2818, 0.3342, 0.2839, 0.3025, 0.3184, 0.3224, 0.3167, 0.3573, 0.3531, 0.3783, 0.3167, 0.3573, 0.3184, 0.3224, 0.3543, 0.341, 0.1296, 0.1903, 0.1268, 0.1648, 0.1509, 0.1919, 0.1526, 0.2167, 0.1742, 0.2393, 0.1526, 0.2167, 0.1509, 0.1919, 0.1734, 0.2154, 0.3533, 0.6221, 0.3544, 0.6595, 0.3185, 0.6781, 0.3168, 0.6432, 0.2819, 0.6662, 0.284, 0.6979, 0.2519, 0.718, 0.2499, 0.6898, 0.3168, 0.6432, 0.3185, 0.6781, 0.284, 0.6979, 0.2819, 0.6662, 0.2211, 0.7138, 0.2226, 0.7392, 0.1968, 0.7618, 0.1965, 0.7377, 0.2499, 0.6898, 0.2519, 0.718, 0.2226, 0.7392, 0.2211, 0.7138, 0.1297, 0.8098, 0.1269, 0.8353, 0.09889, 0.8687, 0.1027, 0.844, 0.1965, 0.7377, 0.1968, 0.7618, 0.1734, 0.7848, 0.1743, 0.7609, 0.07395, 0.8847, 0.06975, 0.9049, 0.04299, 0.9404, 0.04565, 0.9295, 0.1027, 0.844, 0.09889, 0.8687, 0.06975, 0.9049, 0.07395, 0.8847, 0.04565, 0.9295, 0.04299, 0.9404, 0.03208, 0.955, 0.5, 0.58, 0.5, 0.6192, 0.4631, 0.6224, 0.4635, 0.5831, 0.4268, 0.5916, 0.4264, 0.631, 0.3903, 0.6436, 0.39, 0.6047, 0.4635, 0.5831, 0.4631, 0.6224, 0.4264, 0.631, 0.4268, 0.5916, 0.39, 0.6047, 0.3903, 0.6436, 0.3544, 0.6595, 0.3533, 0.6221, 0.3881, 0.5647, 0.39, 0.6047, 0.3533, 0.6221, 0.3503, 0.5834, 0.3881, 0.5647, 0.3503, 0.5834, 0.3433, 0.5499, 0.3827, 0.53, 0.3881, 0.5647, 0.3827, 0.53, 0.4224, 0.5145, 0.4259, 0.5504, 0.3881, 0.5647, 0.4259, 0.5504, 0.4268, 0.5916, 0.39, 0.6047, 0.3938, 0.6865, 0.3903, 0.6436, 0.4264, 0.631, 0.4289, 0.6763, 0.3938, 0.6865, 0.4289, 0.6763, 0.4327, 0.714, 0.3991, 0.7227, 0.3938, 0.6865, 0.3991, 0.7227, 0.3658, 0.7343, 0.359, 0.6999, 0.3938, 0.6865, 0.359, 0.6999, 0.3544, 0.6595, 0.3903, 0.6436, 0.1913, 0.7071, 0.2163, 0.6817, 0.2211, 0.7138, 0.1965, 0.7377, 0.1913, 0.7071, 0.1965, 0.7377, 0.1743, 0.7609, 0.1688, 0.732, 0.1913, 0.7071, 0.1688, 0.732, 0.1566, 0.7064, 0.1798, 0.6801, 0.1913, 0.7071, 0.1798, 0.6801, 0.2059, 0.6535, 0.2163, 0.6817, 0.1006, 0.8891, 0.06731, 0.9265, 0.06975, 0.9049, 0.09889, 0.8687, 0.1006, 0.8891, 0.09889, 0.8687, 0.1269, 0.8353, 0.1301, 0.8581, 0.1006, 0.8891, 0.1301, 0.8581, 0.1392, 0.8791, 0.1083, 0.9078, 0.1006, 0.8891, 0.1083, 0.9078, 0.07147, 0.9442, 0.06731, 0.9265, 0.03112, 0.9387, 0.06792, 0.8695, 0.07395, 0.8847, 0.04565, 0.9295, 0.03112, 0.9387, 0.04565, 0.9295, 0.03208, 0.955, 0.01399, 0.9839, 0.03112, 0.9387, 0.01399, 0.9839, 0.0001413, 0.9995, 0.01637, 0.9416, 0.03112, 0.9387, 0.01637, 0.9416, 0.05706, 0.8564, 0.06792, 0.8695, 0.4644, 0.6695, 0.4289, 0.6763, 0.4264, 0.631, 0.4631, 0.6224, 0.4644, 0.6695, 0.4631, 0.6224, 0.5, 0.6192, 0.5, 0.6672, 0.4644, 0.6695, 0.5, 0.6672, 0.5, 0.7068, 0.4664, 0.7086, 0.4644, 0.6695, 0.4664, 0.7086, 0.4327, 0.714, 0.4289, 0.6763, 0.0297, 0.9686, 0.01399, 0.9839, 0.03208, 0.955, 0.04299, 0.9404, 0.0297, 0.9686, 0.04299, 0.9404, 0.06975, 0.9049, 0.06731, 0.9265, 0.0297, 0.9686, 0.06731, 0.9265, 0.07147, 0.9442, 0.02571, 0.9893, 0.0297, 0.9686, 0.02571, 0.9893, 0.0001413, 0.9995, 0.01399, 0.9839, 0.4633, 0.5409, 0.5, 0.5372, 0.5, 0.58, 0.4635, 0.5831, 0.4633, 0.5409, 0.4635, 0.5831, 0.4268, 0.5916, 0.4259, 0.5504, 0.4633, 0.5409, 0.4259, 0.5504, 0.4224, 0.5145, 0.4616, 0.504, 0.4633, 0.5409, 0.4616, 0.504, 0.5, 0.5002, 0.5, 0.5372, 0.1477, 0.7565, 0.1688, 0.732, 0.1743, 0.7609, 0.1527, 0.7834, 0.1477, 0.7565, 0.1527, 0.7834, 0.1297, 0.8098, 0.1252, 0.7845, 0.1477, 0.7565, 0.1252, 0.7845, 0.1138, 0.7631, 0.1355, 0.7329, 0.1477, 0.7565, 0.1355, 0.7329, 0.1566, 0.7064, 0.1688, 0.732, 0.1554, 0.8322, 0.1301, 0.8581, 0.1269, 0.8353, 0.151, 0.8082, 0.1554, 0.8322, 0.151, 0.8082, 0.1734, 0.7848, 0.179, 0.8098, 0.1554, 0.8322, 0.179, 0.8098, 0.19, 0.8341, 0.1658, 0.855, 0.1554, 0.8322, 0.1658, 0.855, 0.1392, 0.8791, 0.1301, 0.8581, 0.2591, 0.7508, 0.2296, 0.7695, 0.2226, 0.7392, 0.2519, 0.718, 0.2591, 0.7508, 0.2519, 0.718, 0.284, 0.6979, 0.2909, 0.7329, 0.2591, 0.7508, 0.2909, 0.7329, 0.3002, 0.764, 0.2689, 0.7801, 0.2591, 0.7508, 0.2689, 0.7801, 0.24, 0.7971, 0.2296, 0.7695, 0.3245, 0.7157, 0.2909, 0.7329, 0.284, 0.6979, 0.3185, 0.6781, 0.3245, 0.7157, 0.3185, 0.6781, 0.3544, 0.6595, 0.359, 0.6999, 0.3245, 0.7157, 0.359, 0.6999, 0.3658, 0.7343, 0.3326, 0.7484, 0.3245, 0.7157, 0.3326, 0.7484, 0.3002, 0.764, 0.2909, 0.7329, 0.2033, 0.7891, 0.179, 0.8098, 0.1734, 0.7848, 0.1968, 0.7618, 0.2033, 0.7891, 0.1968, 0.7618, 0.2226, 0.7392, 0.2296, 0.7695, 0.2033, 0.7891, 0.2296, 0.7695, 0.24, 0.7971, 0.2142, 0.815, 0.2033, 0.7891, 0.2142, 0.815, 0.19, 0.8341, 0.179, 0.8098, 0.09927, 0.82, 0.1252, 0.7845, 0.1297, 0.8098, 0.1027, 0.844, 0.09927, 0.82, 0.1027, 0.844, 0.07395, 0.8847, 0.06792, 0.8695, 0.09927, 0.82, 0.06792, 0.8695, 0.05706, 0.8564, 0.08894, 0.8006, 0.09927, 0.82, 0.08894, 0.8006, 0.1138, 0.7631, 0.1252, 0.7845, 0.3134, 0.6058, 0.3503, 0.5834, 0.3533, 0.6221, 0.3168, 0.6432, 0.3134, 0.6058, 0.3168, 0.6432, 0.2819, 0.6662, 0.2781, 0.6305, 0.3134, 0.6058, 0.2781, 0.6305, 0.2692, 0.5993, 0.3053, 0.5734, 0.3134, 0.6058, 0.3053, 0.5734, 0.3433, 0.5499, 0.3503, 0.5834, 0.2455, 0.6559, 0.2781, 0.6305, 0.2819, 0.6662, 0.2499, 0.6898, 0.2455, 0.6559, 0.2499, 0.6898, 0.2211, 0.7138, 0.2163, 0.6817, 0.2455, 0.6559, 0.2163, 0.6817, 0.2059, 0.6535, 0.2359, 0.6262, 0.2455, 0.6559, 0.2359, 0.6262, 0.2692, 0.5993, 0.2781, 0.6305, 0.8703, 0.8098, 0.8731, 0.8353, 0.849, 0.8082, 0.8473, 0.7834])
me_circle.use_remesh_preserve_volume = False
me_circle.use_remesh_preserve_attributes = False
me_circle.use_mirror_vertex_groups = False
me_circle.update()

# ---- objects
ob_windcut = bpy.data.objects.new('windCut', me_circle)

# ---- transforms, parenting, visibility, modifiers, constraints
ob_windcut.location = (0.0, 0.0, 0.0)
ob_windcut.lineart.crease_threshold = 0.0

# ---- collection membership
col_collection_4.objects.link(ob_windcut)

# ---- scene / render settings (as saved in the file)
scene.frame_start = 1; scene.frame_end = 250; scene.frame_set(1)
scene.render.engine = 'BLENDER_EEVEE_NEXT'
scene.render.resolution_percentage = 50
scene.render.dither_intensity = 0.0
scene.cycles.use_denoising = False
scene.cycles.samples = 10
scene.cycles.sampling_pattern = 'TABULATED_SOBOL'
scene.cycles.light_sampling_threshold = 0.0
scene.cycles.use_adaptive_sampling = False
scene.cycles.use_light_tree = False
scene.cycles.blur_glossy = 0.0
scene.cycles.pixel_filter_type = 'GAUSSIAN'
scene.cycles.sample_clamp_indirect = 0.0
scene.view_settings.view_transform = 'Standard'
bpy.context.view_layer.update()

# ---- added for rendering (the .blend has no active camera and no usable light): camera, sun
cam_auto = bpy.data.cameras.new('AutoCamera')
cam_auto.lens = 50.0
cam_auto.sensor_width = 36.0
cam_auto.clip_end = 1000.0
ob_auto_camera = bpy.data.objects.new('AutoCamera', cam_auto)
scene.collection.objects.link(ob_auto_camera)
ob_auto_camera.location = (1.38161, -1.51238, 1.10735)
ob_auto_camera.rotation_euler = (1.09748, -7.21219e-08, 0.694738)
scene.camera = ob_auto_camera
light_auto_sun = bpy.data.lights.new('AutoSun', 'SUN')
light_auto_sun.energy = 3.0
light_auto_sun.angle = 0.0523599
ob_auto_sun = bpy.data.objects.new('AutoSun', light_auto_sun)
scene.collection.objects.link(ob_auto_sun)
ob_auto_sun.rotation_euler = (0.872665, 0.174533, 0.523599)
bpy.context.view_layer.update()
